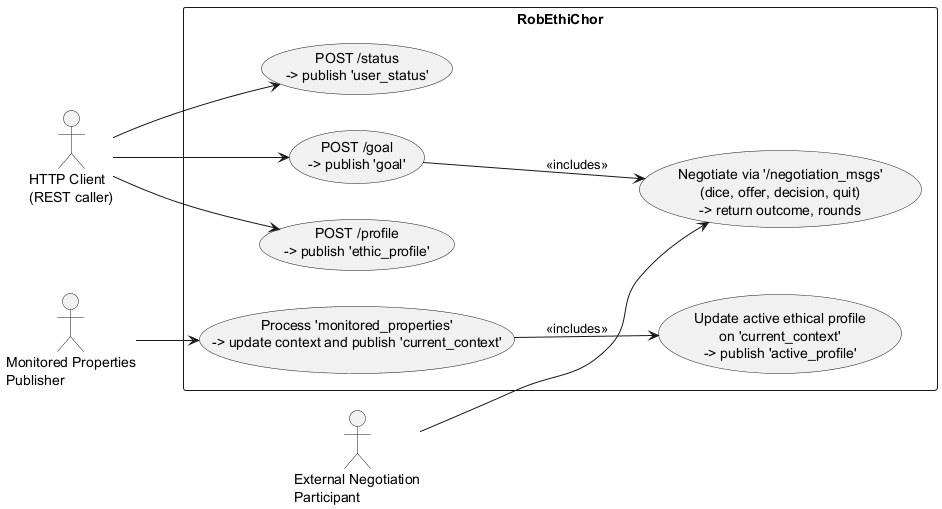

The diagram above was rendered by PlantUML. Its source (embedded in the PNG):
@startuml

left to right direction

actor "HTTP Client\n(REST caller)" as http
actor "Monitored Properties\nPublisher" as mpp
actor "External Negotiation\nParticipant" as opp

rectangle "RobEthiChor" as system {
  usecase "POST /profile\n-> publish 'ethic_profile'" as UC_ProfilePost
  usecase "POST /status\n-> publish 'user_status'" as UC_StatusPost
  usecase "POST /goal\n-> publish 'goal'" as UC_GoalPost
  usecase "Process 'monitored_properties'\n-> update context and publish 'current_context'" as UC_Monitored
  usecase "Update active ethical profile\non 'current_context'\n-> publish 'active_profile'" as UC_ActiveProfile
  usecase "Negotiate via '/negotiation_msgs'\n(dice, offer, decision, quit)\n-> return outcome, rounds" as UC_Negotiate
}

http --> UC_ProfilePost
http --> UC_StatusPost
http --> UC_GoalPost

mpp --> UC_Monitored

opp --> UC_Negotiate

UC_GoalPost --> UC_Negotiate : <<includes>>
UC_Monitored --> UC_ActiveProfile : <<includes>>

@enduml